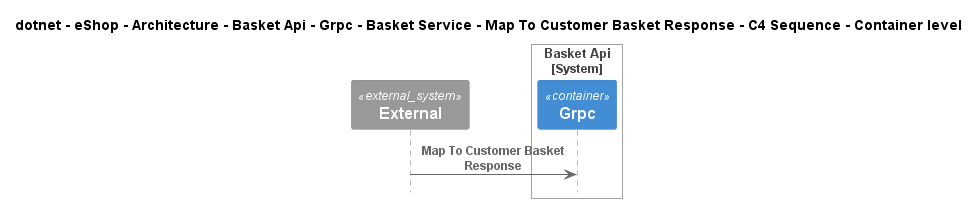

The diagram above was rendered by PlantUML. Its source (embedded in the PNG):
@startuml
!include ..\..\..\..\..\..\..\..\..\..\..\.c4s\C4_Sequence.puml

title dotnet - eShop - Architecture - Basket Api - Grpc - Basket Service - Map To Customer Basket Response - C4 Sequence - Container level

System_Ext(C4InterFlow.SoftwareSystems.ExternalSystem, "External", "")

System_Boundary(dotnet.eShop.Architecture.SoftwareSystems.BasketApi, "Basket Api")
    Container(dotnet.eShop.Architecture.SoftwareSystems.BasketApi.Containers.Grpc, "Grpc", "", "")
Boundary_End()

Rel(C4InterFlow.SoftwareSystems.ExternalSystem, dotnet.eShop.Architecture.SoftwareSystems.BasketApi.Containers.Grpc, "Map To Customer Basket Response")


@enduml